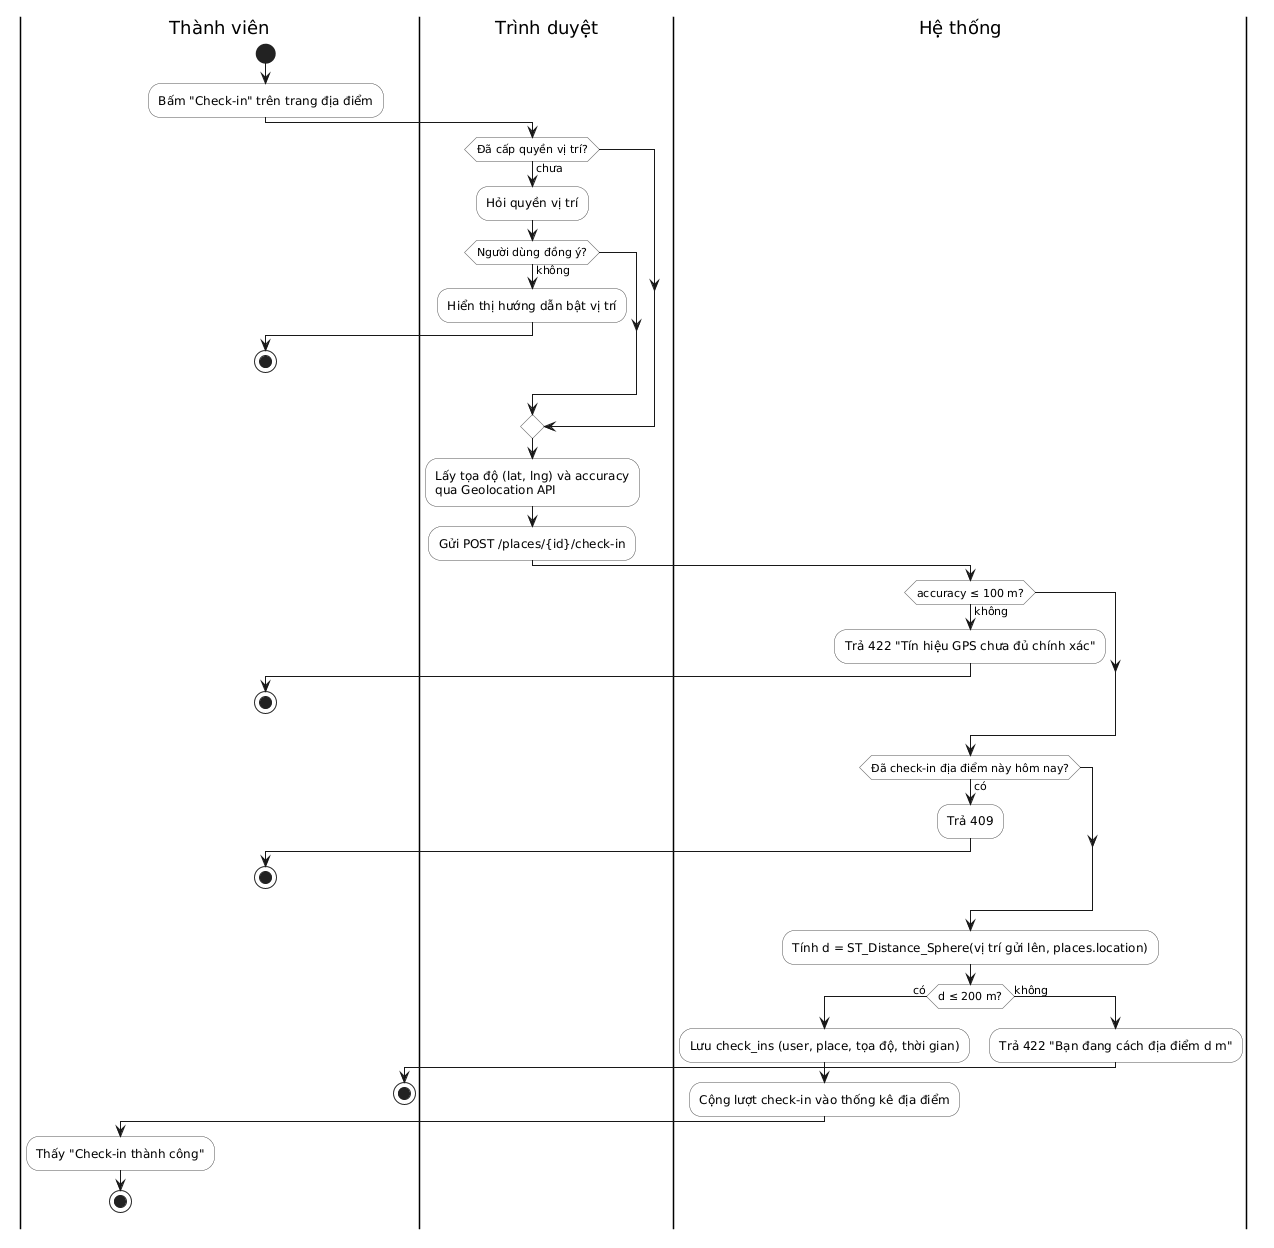

The diagram above was rendered by PlantUML. Its source (embedded in the PNG):
@startuml activity-check-in
!pragma layout smetana
' Sơ đồ hoạt động — Check-in (UC16, FR-24)
' Luật: bán kính 200 m, accuracy ≤ 100 m, 1 lần / địa điểm / ngày (docs/requirements.md §5, U5)
skinparam ActivityBackgroundColor #FDFDFD
skinparam ActivityBorderColor #555555

|Thành viên|
start
:Bấm "Check-in" trên trang địa điểm;

|Trình duyệt|
if (Đã cấp quyền vị trí?) then (chưa)
  :Hỏi quyền vị trí;
  if (Người dùng đồng ý?) then (không)
    :Hiển thị hướng dẫn bật vị trí;
    |Thành viên|
    stop
  endif
endif
|Trình duyệt|
:Lấy tọa độ (lat, lng) và accuracy\nqua Geolocation API;
:Gửi POST /places/{id}/check-in;

|Hệ thống|
if (accuracy ≤ 100 m?) then (không)
  :Trả 422 "Tín hiệu GPS chưa đủ chính xác";
  |Thành viên|
  stop
endif
|Hệ thống|
if (Đã check-in địa điểm này hôm nay?) then (có)
  :Trả 409;
  |Thành viên|
  stop
endif
|Hệ thống|
:Tính d = ST_Distance_Sphere(vị trí gửi lên, places.location);
if (d ≤ 200 m?) then (có)
  :Lưu check_ins (user, place, tọa độ, thời gian);
  :Cộng lượt check-in vào thống kê địa điểm;
  |Thành viên|
  :Thấy "Check-in thành công";
  stop
else (không)
  |Hệ thống|
  :Trả 422 "Bạn đang cách địa điểm d m";
  |Thành viên|
  stop
endif
@enduml